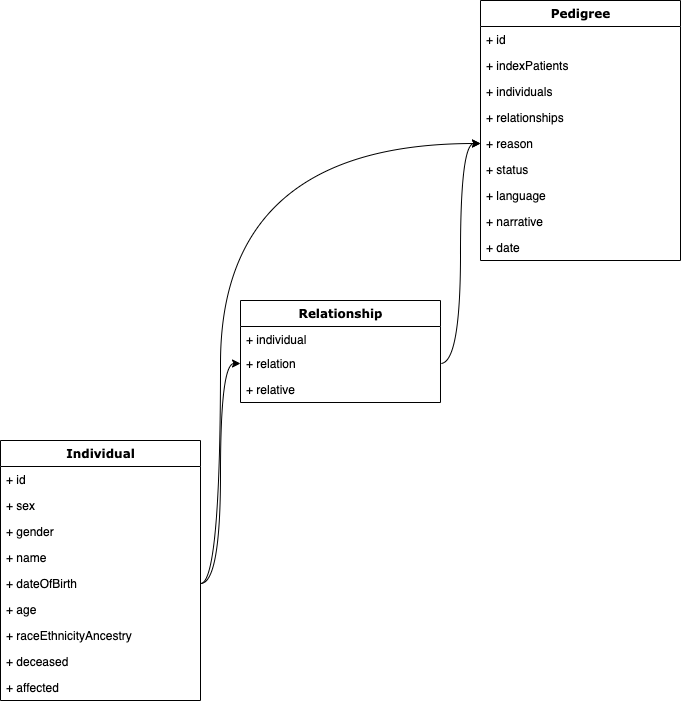

The diagram above was exported from draw.io. Its source (the exported page's mxGraphModel, read from the mxfile embedded in the PNG):
<mxGraphModel dx="2066" dy="1190" grid="1" gridSize="10" guides="1" tooltips="1" connect="1" arrows="1" fold="1" page="1" pageScale="1" pageWidth="1100" pageHeight="850" background="none" math="0" shadow="0">
  <root>
    <mxCell id="0" />
    <mxCell id="1" parent="0" />
    <mxCell id="2" value="Individual" style="swimlane;html=1;fontStyle=1;align=center;verticalAlign=top;childLayout=stackLayout;horizontal=1;startSize=26;horizontalStack=0;resizeParent=1;resizeLast=0;collapsible=1;marginBottom=0;swimlaneFillColor=#ffffff;rounded=0;shadow=0;comic=0;labelBackgroundColor=none;strokeWidth=1;fillColor=none;fontFamily=Verdana;fontSize=12" vertex="1" parent="1">
      <mxGeometry x="160" y="460" width="200" height="260" as="geometry" />
    </mxCell>
    <mxCell id="3" value="+ id" style="text;html=1;strokeColor=none;fillColor=none;align=left;verticalAlign=top;spacingLeft=4;spacingRight=4;whiteSpace=wrap;overflow=hidden;rotatable=0;points=[[0,0.5],[1,0.5]];portConstraint=eastwest;" vertex="1" parent="2">
      <mxGeometry y="26" width="200" height="26" as="geometry" />
    </mxCell>
    <mxCell id="4" value="+ sex" style="text;html=1;strokeColor=none;fillColor=none;align=left;verticalAlign=top;spacingLeft=4;spacingRight=4;whiteSpace=wrap;overflow=hidden;rotatable=0;points=[[0,0.5],[1,0.5]];portConstraint=eastwest;" vertex="1" parent="2">
      <mxGeometry y="52" width="200" height="26" as="geometry" />
    </mxCell>
    <mxCell id="5" value="+ gender" style="text;html=1;strokeColor=none;fillColor=none;align=left;verticalAlign=top;spacingLeft=4;spacingRight=4;whiteSpace=wrap;overflow=hidden;rotatable=0;points=[[0,0.5],[1,0.5]];portConstraint=eastwest;" vertex="1" parent="2">
      <mxGeometry y="78" width="200" height="26" as="geometry" />
    </mxCell>
    <mxCell id="6" value="+ name" style="text;html=1;strokeColor=none;fillColor=none;align=left;verticalAlign=top;spacingLeft=4;spacingRight=4;whiteSpace=wrap;overflow=hidden;rotatable=0;points=[[0,0.5],[1,0.5]];portConstraint=eastwest;" vertex="1" parent="2">
      <mxGeometry y="104" width="200" height="26" as="geometry" />
    </mxCell>
    <mxCell id="7" value="+ dateOfBirth" style="text;html=1;strokeColor=none;fillColor=none;align=left;verticalAlign=top;spacingLeft=4;spacingRight=4;whiteSpace=wrap;overflow=hidden;rotatable=0;points=[[0,0.5],[1,0.5]];portConstraint=eastwest;" vertex="1" parent="2">
      <mxGeometry y="130" width="200" height="26" as="geometry" />
    </mxCell>
    <mxCell id="8" value="+ age" style="text;html=1;strokeColor=none;fillColor=none;align=left;verticalAlign=top;spacingLeft=4;spacingRight=4;whiteSpace=wrap;overflow=hidden;rotatable=0;points=[[0,0.5],[1,0.5]];portConstraint=eastwest;" vertex="1" parent="2">
      <mxGeometry y="156" width="200" height="26" as="geometry" />
    </mxCell>
    <mxCell id="9" value="+ raceEthnicityAncestry" style="text;html=1;strokeColor=none;fillColor=none;align=left;verticalAlign=top;spacingLeft=4;spacingRight=4;whiteSpace=wrap;overflow=hidden;rotatable=0;points=[[0,0.5],[1,0.5]];portConstraint=eastwest;" vertex="1" parent="2">
      <mxGeometry y="182" width="200" height="26" as="geometry" />
    </mxCell>
    <mxCell id="10" value="+ deceased" style="text;html=1;strokeColor=none;fillColor=none;align=left;verticalAlign=top;spacingLeft=4;spacingRight=4;whiteSpace=wrap;overflow=hidden;rotatable=0;points=[[0,0.5],[1,0.5]];portConstraint=eastwest;" vertex="1" parent="2">
      <mxGeometry y="208" width="200" height="26" as="geometry" />
    </mxCell>
    <mxCell id="11" value="+ affected" style="text;html=1;strokeColor=none;fillColor=none;align=left;verticalAlign=top;spacingLeft=4;spacingRight=4;whiteSpace=wrap;overflow=hidden;rotatable=0;points=[[0,0.5],[1,0.5]];portConstraint=eastwest;" vertex="1" parent="2">
      <mxGeometry y="234" width="200" height="26" as="geometry" />
    </mxCell>
    <mxCell id="12" value="Relationship" style="swimlane;html=1;fontStyle=1;align=center;verticalAlign=top;childLayout=stackLayout;horizontal=1;startSize=26;horizontalStack=0;resizeParent=1;resizeLast=0;collapsible=1;marginBottom=0;swimlaneFillColor=#ffffff;rounded=0;shadow=0;comic=0;labelBackgroundColor=none;strokeWidth=1;fillColor=none;fontFamily=Verdana;fontSize=12" vertex="1" parent="1">
      <mxGeometry x="400" y="320" width="200" height="102" as="geometry" />
    </mxCell>
    <mxCell id="13" value="+ individual" style="text;html=1;strokeColor=none;fillColor=none;align=left;verticalAlign=top;spacingLeft=4;spacingRight=4;whiteSpace=wrap;overflow=hidden;rotatable=0;points=[[0,0.5],[1,0.5]];portConstraint=eastwest;" vertex="1" parent="12">
      <mxGeometry y="26" width="200" height="24" as="geometry" />
    </mxCell>
    <mxCell id="14" value="+ relation" style="text;html=1;strokeColor=none;fillColor=none;align=left;verticalAlign=top;spacingLeft=4;spacingRight=4;whiteSpace=wrap;overflow=hidden;rotatable=0;points=[[0,0.5],[1,0.5]];portConstraint=eastwest;" vertex="1" parent="12">
      <mxGeometry y="50" width="200" height="26" as="geometry" />
    </mxCell>
    <mxCell id="15" value="+ relative" style="text;html=1;strokeColor=none;fillColor=none;align=left;verticalAlign=top;spacingLeft=4;spacingRight=4;whiteSpace=wrap;overflow=hidden;rotatable=0;points=[[0,0.5],[1,0.5]];portConstraint=eastwest;" vertex="1" parent="12">
      <mxGeometry y="76" width="200" height="26" as="geometry" />
    </mxCell>
    <mxCell id="16" value="Pedigree" style="swimlane;html=1;fontStyle=1;align=center;verticalAlign=top;childLayout=stackLayout;horizontal=1;startSize=26;horizontalStack=0;resizeParent=1;resizeLast=0;collapsible=1;marginBottom=0;swimlaneFillColor=#ffffff;rounded=0;shadow=0;comic=0;labelBackgroundColor=none;strokeWidth=1;fillColor=none;fontFamily=Verdana;fontSize=12" vertex="1" parent="1">
      <mxGeometry x="640" y="20" width="200" height="260" as="geometry" />
    </mxCell>
    <mxCell id="17" value="+ id" style="text;html=1;strokeColor=none;fillColor=none;align=left;verticalAlign=top;spacingLeft=4;spacingRight=4;whiteSpace=wrap;overflow=hidden;rotatable=0;points=[[0,0.5],[1,0.5]];portConstraint=eastwest;" vertex="1" parent="16">
      <mxGeometry y="26" width="200" height="26" as="geometry" />
    </mxCell>
    <mxCell id="18" value="+ indexPatients" style="text;html=1;strokeColor=none;fillColor=none;align=left;verticalAlign=top;spacingLeft=4;spacingRight=4;whiteSpace=wrap;overflow=hidden;rotatable=0;points=[[0,0.5],[1,0.5]];portConstraint=eastwest;" vertex="1" parent="16">
      <mxGeometry y="52" width="200" height="26" as="geometry" />
    </mxCell>
    <mxCell id="19" value="+ individuals" style="text;html=1;strokeColor=none;fillColor=none;align=left;verticalAlign=top;spacingLeft=4;spacingRight=4;whiteSpace=wrap;overflow=hidden;rotatable=0;points=[[0,0.5],[1,0.5]];portConstraint=eastwest;" vertex="1" parent="16">
      <mxGeometry y="78" width="200" height="26" as="geometry" />
    </mxCell>
    <mxCell id="20" value="+ relationships" style="text;html=1;strokeColor=none;fillColor=none;align=left;verticalAlign=top;spacingLeft=4;spacingRight=4;whiteSpace=wrap;overflow=hidden;rotatable=0;points=[[0,0.5],[1,0.5]];portConstraint=eastwest;" vertex="1" parent="16">
      <mxGeometry y="104" width="200" height="26" as="geometry" />
    </mxCell>
    <mxCell id="21" value="+ reason" style="text;html=1;strokeColor=none;fillColor=none;align=left;verticalAlign=top;spacingLeft=4;spacingRight=4;whiteSpace=wrap;overflow=hidden;rotatable=0;points=[[0,0.5],[1,0.5]];portConstraint=eastwest;" vertex="1" parent="16">
      <mxGeometry y="130" width="200" height="26" as="geometry" />
    </mxCell>
    <mxCell id="22" value="+ status" style="text;html=1;strokeColor=none;fillColor=none;align=left;verticalAlign=top;spacingLeft=4;spacingRight=4;whiteSpace=wrap;overflow=hidden;rotatable=0;points=[[0,0.5],[1,0.5]];portConstraint=eastwest;" vertex="1" parent="16">
      <mxGeometry y="156" width="200" height="26" as="geometry" />
    </mxCell>
    <mxCell id="23" value="+ language" style="text;html=1;strokeColor=none;fillColor=none;align=left;verticalAlign=top;spacingLeft=4;spacingRight=4;whiteSpace=wrap;overflow=hidden;rotatable=0;points=[[0,0.5],[1,0.5]];portConstraint=eastwest;" vertex="1" parent="16">
      <mxGeometry y="182" width="200" height="26" as="geometry" />
    </mxCell>
    <mxCell id="24" value="+ narrative" style="text;html=1;strokeColor=none;fillColor=none;align=left;verticalAlign=top;spacingLeft=4;spacingRight=4;whiteSpace=wrap;overflow=hidden;rotatable=0;points=[[0,0.5],[1,0.5]];portConstraint=eastwest;" vertex="1" parent="16">
      <mxGeometry y="208" width="200" height="26" as="geometry" />
    </mxCell>
    <mxCell id="25" value="+ date" style="text;html=1;strokeColor=none;fillColor=none;align=left;verticalAlign=top;spacingLeft=4;spacingRight=4;whiteSpace=wrap;overflow=hidden;rotatable=0;points=[[0,0.5],[1,0.5]];portConstraint=eastwest;" vertex="1" parent="16">
      <mxGeometry y="234" width="200" height="26" as="geometry" />
    </mxCell>
    <mxCell id="26" style="edgeStyle=orthogonalEdgeStyle;curved=1;rounded=0;orthogonalLoop=1;jettySize=auto;html=1;exitX=1;exitY=0.5;exitDx=0;exitDy=0;entryX=0;entryY=0.5;entryDx=0;entryDy=0;" edge="1" source="7" target="14" parent="1">
      <mxGeometry relative="1" as="geometry" />
    </mxCell>
    <mxCell id="27" style="edgeStyle=orthogonalEdgeStyle;curved=1;rounded=0;orthogonalLoop=1;jettySize=auto;html=1;exitX=1;exitY=0.5;exitDx=0;exitDy=0;entryX=0;entryY=0.5;entryDx=0;entryDy=0;" edge="1" source="14" target="21" parent="1">
      <mxGeometry relative="1" as="geometry" />
    </mxCell>
    <mxCell id="28" style="edgeStyle=orthogonalEdgeStyle;curved=1;rounded=0;orthogonalLoop=1;jettySize=auto;html=1;exitX=1;exitY=0.5;exitDx=0;exitDy=0;entryX=0;entryY=0.5;entryDx=0;entryDy=0;" edge="1" source="7" target="21" parent="1">
      <mxGeometry relative="1" as="geometry">
        <Array as="points">
          <mxPoint x="380" y="603" />
          <mxPoint x="380" y="163" />
        </Array>
      </mxGeometry>
    </mxCell>
  </root>
</mxGraphModel>